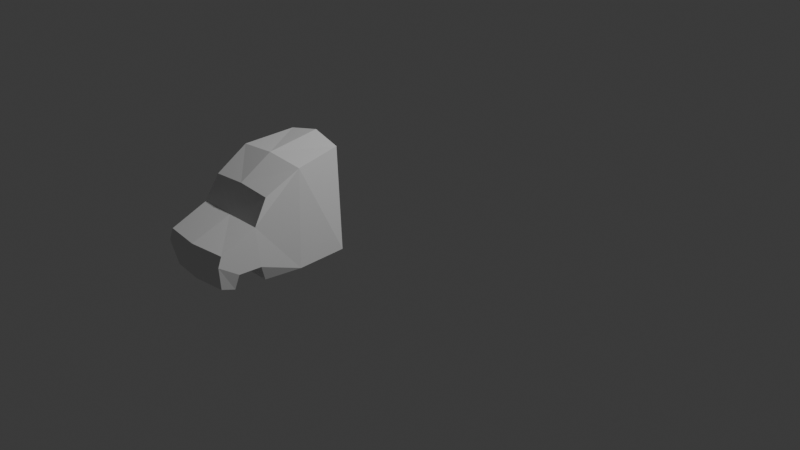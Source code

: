 # Source: cabina.blend  (saved by Blender 4.1.24; exported with 4.5.12 LTS)
import bpy
from mathutils import Matrix  # noqa: F401  (used for matrix-valued properties, if any)

bpy.ops.wm.read_factory_settings(use_empty=True)
scene = bpy.context.scene
scene.name = 'Scene'

# ---- collections
col_collection = bpy.data.collections.new('Collection'); scene.collection.children.link(col_collection)

# ---- world
world_world = bpy.data.worlds.new('World'); scene.world = world_world
world_world.use_nodes = True; world_world.node_tree.nodes.clear()
_N = world_world.node_tree.nodes; _L = world_world.node_tree.links
n0 = _N.new('ShaderNodeOutputWorld'); n0.name = 'World Output'; n0.location = (300, 300)
n1 = _N.new('ShaderNodeBackground'); n1.name = 'Background'; n1.location = (10, 300)
n1.inputs[0].default_value = (0.05088, 0.05088, 0.05088, 1.0)
_L.new(n1.outputs[0], n0.inputs[0])
n0.is_active_output = True
world_world.color = (0.05088, 0.05088, 0.05088)
world_world.use_sun_shadow = False
world_world.sun_shadow_jitter_overblur = 0.0

# ---- cameras
cam_camera = bpy.data.cameras.new('Camera')
cam_camera.clip_end = 100.0
cam_camera.ortho_scale = 7.314

# ---- lights
light_light = bpy.data.lights.new('Light', 'POINT')
light_light.transmission_factor = 0.0
light_light.energy = 1000.0
light_light.shadow_soft_size = 0.1
light_light.shadow_maximum_resolution = 0.006
light_light.use_absolute_resolution = True

# ---- meshes
me_plane_002 = bpy.data.meshes.new('Plane.002')
me_plane_002.from_pydata([(-0.8312, -0.5988, 4.151e-09), (0.9973, -0.5569, -6.589e-11), (-0.9598, 0.9796, 9.884e-10), (1.0, 0.9977, -1.11e-15), (-0.02748, -2.006, 2.392e-08), (0.6745, -1.889, -8.006e-09), (0.2337, -3.224, 3.034e-08), (0.4072, -3.207, -1.458e-08), (0.6561, -2.588, -8.459e-09), (-0.02748, -2.006, 2.392e-08), (-0.4816, -1.585, 1.275e-08), (0.9859, -1.669, -0.04174), (0.9257, -2.665, -1.828e-09), (0.8393, -3.19, -3.953e-09), (-0.8424, 0.9048, 0.3113), (-0.7603, -0.5553, 0.386), (0.9973, -0.5569, 0.3528), (1.0, 0.9977, 0.3232), (-0.02748, -2.006, 0.3666), (0.6745, -1.889, 0.3666), (0.2337, -3.097, 0.3666), (0.4072, -3.207, 0.3666), (0.9257, -2.665, 0.3247), (0.9859, -1.669, 0.3111), (-0.4399, -1.585, 0.3496), (0.8393, -3.077, 0.3225), (0.6561, -2.588, 0.3666)], [], [(0, 2, 3), (1, 5, 4), (5, 7, 6), (0, 3, 1), (1, 4, 0), (5, 6, 4), (1, 11, 5), (4, 10, 0), (7, 5, 8), (7, 12, 13), (7, 8, 12), (15, 17, 14), (16, 18, 19), (19, 20, 21), (15, 16, 17), (16, 15, 18), (19, 18, 20), (16, 19, 23), (18, 15, 24), (21, 26, 19), (21, 25, 22), (21, 22, 26), (10, 15, 0), (4, 20, 18), (3, 16, 1), (4, 24, 10), (2, 17, 3), (12, 25, 13), (5, 26, 8), (13, 21, 7), (8, 22, 12), (11, 19, 5), (6, 21, 20), (0, 14, 2), (1, 23, 11), (10, 24, 15), (4, 6, 20), (3, 17, 16), (4, 18, 24), (2, 14, 17), (12, 22, 25), (5, 19, 26), (13, 25, 21), (8, 26, 22), (11, 23, 19), (6, 7, 21), (0, 15, 14), (1, 16, 23)])
_uv = me_plane_002.uv_layers.new(name='UVMap')
_uv.uv.foreach_set('vector', [0.0, 0.0, 0.0, 1.0, 1.0, 1.0, 1.0, 0.0, 1.0, 0.0, 0.0, 0.0, 1.0, 0.0, 1.0, 0.0, 0.0, 0.0, 0.0, 0.0, 1.0, 1.0, 1.0, 0.0, 1.0, 0.0, 0.0, 0.0, 0.0, 0.0, 1.0, 0.0, 0.0, 0.0, 0.0, 0.0, 1.0, 0.0, 1.0, 0.0, 1.0, 0.0, 0.0, 0.0, 0.0, 0.0, 0.0, 0.0, 1.0, 0.0, 1.0, 0.0, 1.0, 0.0, 1.0, 0.0, 1.0, 0.0, 1.0, 0.0, 1.0, 0.0, 1.0, 0.0, 1.0, 0.0, 0.0, 0.0, 1.0, 1.0, 0.0, 1.0, 1.0, 0.0, 0.0, 0.0, 1.0, 0.0, 1.0, 0.0, 0.0, 0.0, 1.0, 0.0, 0.0, 0.0, 1.0, 0.0, 1.0, 1.0, 1.0, 0.0, 0.0, 0.0, 0.0, 0.0, 1.0, 0.0, 0.0, 0.0, 0.0, 0.0, 1.0, 0.0, 1.0, 0.0, 1.0, 0.0, 0.0, 0.0, 0.0, 0.0, 0.0, 0.0, 1.0, 0.0, 1.0, 0.0, 1.0, 0.0, 1.0, 0.0, 1.0, 0.0, 1.0, 0.0, 1.0, 0.0, 1.0, 0.0, 1.0, 0.0, 0.0, 0.0, 0.0, 0.0, 0.0, 0.0, 0.0, 0.0, 0.0, 0.0, 0.0, 0.0, 1.0, 1.0, 1.0, 0.0, 1.0, 0.0, 0.0, 0.0, 0.0, 0.0, 0.0, 0.0, 0.0, 1.0, 1.0, 1.0, 1.0, 1.0, 1.0, 0.0, 1.0, 0.0, 1.0, 0.0, 1.0, 0.0, 1.0, 0.0, 1.0, 0.0, 1.0, 0.0, 1.0, 0.0, 1.0, 0.0, 1.0, 0.0, 1.0, 0.0, 1.0, 0.0, 1.0, 0.0, 1.0, 0.0, 1.0, 0.0, 0.0, 0.0, 1.0, 0.0, 0.0, 0.0, 0.0, 0.0, 0.0, 1.0, 0.0, 1.0, 1.0, 0.0, 1.0, 0.0, 1.0, 0.0, 0.0, 0.0, 0.0, 0.0, 0.0, 0.0, 0.0, 0.0, 0.0, 0.0, 0.0, 0.0, 1.0, 1.0, 1.0, 1.0, 1.0, 0.0, 0.0, 0.0, 0.0, 0.0, 0.0, 0.0, 0.0, 1.0, 0.0, 1.0, 1.0, 1.0, 1.0, 0.0, 1.0, 0.0, 1.0, 0.0, 1.0, 0.0, 1.0, 0.0, 1.0, 0.0, 1.0, 0.0, 1.0, 0.0, 1.0, 0.0, 1.0, 0.0, 1.0, 0.0, 1.0, 0.0, 1.0, 0.0, 1.0, 0.0, 1.0, 0.0, 0.0, 0.0, 1.0, 0.0, 1.0, 0.0, 0.0, 0.0, 0.0, 0.0, 0.0, 1.0, 1.0, 0.0, 1.0, 0.0, 1.0, 0.0])
me_plane_002.update()

# ---- objects
ob_light = bpy.data.objects.new('Light', light_light)
ob_camera = bpy.data.objects.new('Camera', cam_camera)
ob_empty = bpy.data.objects.new('Empty', None)
ob_plane = bpy.data.objects.new('Plane', me_plane_002)

# ---- transforms, parenting, visibility, modifiers, constraints
ob_light.location = (4.076, 1.005, 5.904)
ob_light.rotation_euler = (0.6503, 0.05522, 1.866)
ob_light.lock_rotations_4d = False
ob_light.empty_display_type = 'ARROWS'
ob_light.color = (0.0, 0.0, 0.0, 0.0)
ob_light.lineart.crease_threshold = 0.0
ob_camera.location = (7.359, -6.926, 4.958)
ob_camera.rotation_euler = (1.109, 0.0, 0.8149)
ob_camera.lock_rotations_4d = False
ob_camera.empty_display_type = 'ARROWS'
ob_camera.color = (0.0, 0.0, 0.0, 0.0)
ob_camera.display_type = 'WIRE'
ob_camera.lineart.crease_threshold = 0.0
ob_empty.location = (0.0, 0.0, 0.0)
ob_empty.rotation_euler = (1.571, -0.0, 1.571)
ob_empty.empty_display_type = 'IMAGE'
ob_empty.empty_display_size = 5.28
ob_empty.empty_image_offset = (-0.5462, -0.1287)
ob_plane.location = (6.611e-17, -1.36, 0.7123)
ob_plane.rotation_euler = (0.0, 1.571, 0.0)
ob_plane.scale = (0.5627, 0.3325, 1.0)
_m = ob_plane.modifiers.new('Mirror', 'MIRROR')
_m.use_axis = (False, False, True)
_m.use_clip = True
_m.merge_threshold = 0.0
_m = ob_plane.modifiers.new('Subdivision', 'SUBSURF')
_m.subdivision_type = 'SIMPLE'

# ---- collection membership
col_collection.objects.link(ob_light)
col_collection.objects.link(ob_camera)
col_collection.objects.link(ob_empty)
col_collection.objects.link(ob_plane)

# ---- scene / render settings (as saved in the file)
scene.camera = ob_camera
scene.frame_start = 1; scene.frame_end = 250; scene.frame_set(1)
scene.render.engine = 'BLENDER_EEVEE_NEXT'
scene.cycles.sampling_pattern = 'TABULATED_SOBOL'
scene.eevee.ray_tracing_options.trace_max_roughness = 0.0
bpy.context.view_layer.update()
